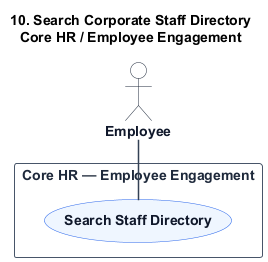

The diagram above was rendered by PlantUML. Its source (embedded in the PNG):
@startuml
title 10. Search Corporate Staff Directory\nCore HR / Employee Engagement

skinparam shadowing false
skinparam packageStyle rectangle
skinparam actorStyle stickman

hide stereotype

skinparam ActorBorderColor #1e293b
skinparam ActorBackgroundColor #ffffff
skinparam ActorFontColor #0f172a
skinparam ActorFontStyle bold

skinparam RectangleBorderColor #475569
skinparam RectangleBackgroundColor #ffffff
skinparam RectangleFontColor #1e293b
skinparam RectangleFontStyle bold

skinparam ArrowColor #334155
skinparam ArrowThickness 1.5

skinparam usecase {
    BackgroundColor #eff6ff
    BorderColor #2563eb
    FontColor #0f172a
    FontStyle bold
}

skinparam usecase<<Inc>> {
    BackgroundColor #ffffff
    BorderColor #64748b
    FontColor #0f172a
    FontStyle normal
}

skinparam usecase<<Ext>> {
    BackgroundColor #fffbeb
    BorderColor #d97706
    FontColor #0f172a
    FontStyle normal
}

actor "Employee" as Employee

rectangle "Core HR — Employee Engagement" {
    usecase "Search Staff Directory" as UC_Main



    Employee -- UC_Main


}
@enduml